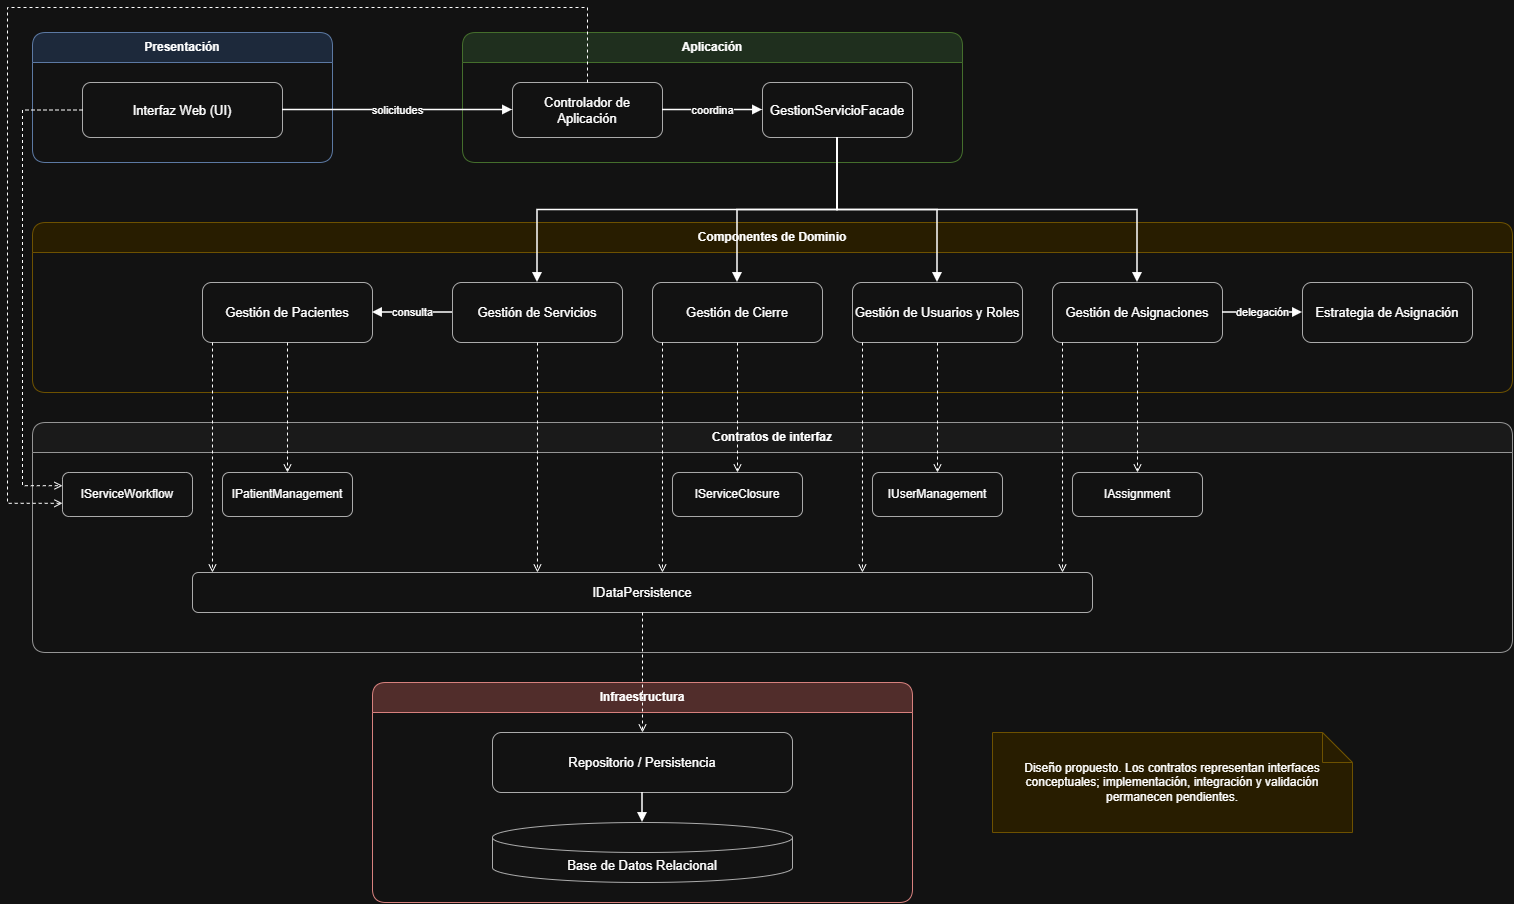

The diagram above was exported from draw.io. Its source (the exported page's mxGraphModel, read from the mxfile embedded in the PNG):
<mxGraphModel dx="2115" dy="937" grid="1" gridSize="10" guides="1" tooltips="1" connect="1" arrows="1" fold="1" page="1" pageScale="1" pageWidth="1600" pageHeight="1000" math="0" shadow="0">
  <root>
    <mxCell id="0" />
    <mxCell id="1" parent="0" />
    <mxCell id="presentation" parent="1" style="swimlane;startSize=30;horizontal=1;rounded=1;whiteSpace=wrap;html=1;fontStyle=1;fillColor=#dae8fc;strokeColor=#6c8ebf;swimlaneFillColor=none;" value="Presentación" vertex="1">
      <mxGeometry height="130" width="300" x="40" y="40" as="geometry" />
    </mxCell>
    <mxCell id="application" parent="1" style="swimlane;startSize=30;horizontal=1;rounded=1;whiteSpace=wrap;html=1;fontStyle=1;fillColor=#d5e8d4;strokeColor=#82b366;swimlaneFillColor=none;" value="Aplicación" vertex="1">
      <mxGeometry height="130" width="500" x="470" y="40" as="geometry" />
    </mxCell>
    <mxCell id="domain" parent="1" style="swimlane;startSize=30;horizontal=1;rounded=1;whiteSpace=wrap;html=1;fontStyle=1;fillColor=#fff2cc;strokeColor=#d6b656;swimlaneFillColor=none;" value="Componentes de Dominio" vertex="1">
      <mxGeometry height="170" width="1480" x="40" y="230" as="geometry" />
    </mxCell>
    <mxCell id="contracts" parent="1" style="swimlane;startSize=30;horizontal=1;rounded=1;whiteSpace=wrap;html=1;fontStyle=1;fillColor=#f5f5f5;strokeColor=#666666;swimlaneFillColor=none;" value="Contratos de interfaz" vertex="1">
      <mxGeometry height="230" width="1480" x="40" y="430" as="geometry" />
    </mxCell>
    <mxCell id="infra" parent="1" style="swimlane;startSize=30;horizontal=1;rounded=1;whiteSpace=wrap;html=1;fontStyle=1;fillColor=#f8cecc;strokeColor=#b85450;swimlaneFillColor=none;" value="Infraestructura" vertex="1">
      <mxGeometry height="220" width="540" x="380" y="690" as="geometry" />
    </mxCell>
    <mxCell id="webui" parent="1" style="rounded=1;whiteSpace=wrap;html=1;fillColor=#ffffff;strokeColor=#4d4d4d;fontSize=13;" value="Interfaz Web (UI)" vertex="1">
      <mxGeometry height="55" width="200" x="90" y="90" as="geometry" />
    </mxCell>
    <mxCell id="controller" parent="1" style="rounded=1;whiteSpace=wrap;html=1;fillColor=#ffffff;strokeColor=#4d4d4d;fontSize=13;" value="Controlador de Aplicación" vertex="1">
      <mxGeometry height="55" width="150" x="520" y="90" as="geometry" />
    </mxCell>
    <mxCell id="facade" parent="1" style="rounded=1;whiteSpace=wrap;html=1;fillColor=#ffffff;strokeColor=#4d4d4d;fontSize=13;" value="GestionServicioFacade" vertex="1">
      <mxGeometry height="55" width="150" x="770" y="90" as="geometry" />
    </mxCell>
    <mxCell id="patient" parent="1" style="rounded=1;whiteSpace=wrap;html=1;fillColor=#ffffff;strokeColor=#4d4d4d;fontSize=13;" value="Gestión de Pacientes" vertex="1">
      <mxGeometry height="60" width="170" x="210" y="290" as="geometry" />
    </mxCell>
    <mxCell id="service" parent="1" style="rounded=1;whiteSpace=wrap;html=1;fillColor=#ffffff;strokeColor=#4d4d4d;fontSize=13;" value="Gestión de Servicios" vertex="1">
      <mxGeometry height="60" width="170" x="460" y="290" as="geometry" />
    </mxCell>
    <mxCell id="closure" parent="1" style="rounded=1;whiteSpace=wrap;html=1;fillColor=#ffffff;strokeColor=#4d4d4d;fontSize=13;" value="Gestión de Cierre" vertex="1">
      <mxGeometry height="60" width="170" x="660" y="290" as="geometry" />
    </mxCell>
    <mxCell id="userrole" parent="1" style="rounded=1;whiteSpace=wrap;html=1;fillColor=#ffffff;strokeColor=#4d4d4d;fontSize=13;" value="Gestión de Usuarios y Roles" vertex="1">
      <mxGeometry height="60" width="170" x="860" y="290" as="geometry" />
    </mxCell>
    <mxCell id="assign" parent="1" style="rounded=1;whiteSpace=wrap;html=1;fillColor=#ffffff;strokeColor=#4d4d4d;fontSize=13;" value="Gestión de Asignaciones" vertex="1">
      <mxGeometry height="60" width="170" x="1060" y="290" as="geometry" />
    </mxCell>
    <mxCell id="strategy" parent="1" style="rounded=1;whiteSpace=wrap;html=1;fillColor=#ffffff;strokeColor=#4d4d4d;fontSize=13;" value="Estrategia de Asignación" vertex="1">
      <mxGeometry height="60" width="170" x="1310" y="290" as="geometry" />
    </mxCell>
    <mxCell id="iw" parent="1" style="rounded=1;whiteSpace=wrap;html=1;fillColor=#ffffff;strokeColor=#4d4d4d;fontSize=12;" value="IServiceWorkflow" vertex="1">
      <mxGeometry height="44" width="130" x="70" y="480" as="geometry" />
    </mxCell>
    <mxCell id="ip" parent="1" style="rounded=1;whiteSpace=wrap;html=1;fillColor=#ffffff;strokeColor=#4d4d4d;fontSize=12;" value="IPatientManagement" vertex="1">
      <mxGeometry height="44" width="130" x="230" y="480" as="geometry" />
    </mxCell>
    <mxCell id="isc" parent="1" style="rounded=1;whiteSpace=wrap;html=1;fillColor=#ffffff;strokeColor=#4d4d4d;fontSize=12;" value="IServiceClosure" vertex="1">
      <mxGeometry height="44" width="130" x="680" y="480" as="geometry" />
    </mxCell>
    <mxCell id="iu" parent="1" style="rounded=1;whiteSpace=wrap;html=1;fillColor=#ffffff;strokeColor=#4d4d4d;fontSize=12;" value="IUserManagement" vertex="1">
      <mxGeometry height="44" width="130" x="880" y="480" as="geometry" />
    </mxCell>
    <mxCell id="ia" parent="1" style="rounded=1;whiteSpace=wrap;html=1;fillColor=#ffffff;strokeColor=#4d4d4d;fontSize=12;" value="IAssignment" vertex="1">
      <mxGeometry height="44" width="130" x="1080" y="480" as="geometry" />
    </mxCell>
    <mxCell id="idp" parent="1" style="rounded=1;whiteSpace=wrap;html=1;fillColor=#ffffff;strokeColor=#4d4d4d;fontSize=13;" value="IDataPersistence" vertex="1">
      <mxGeometry height="40" width="900" x="200" y="580" as="geometry" />
    </mxCell>
    <mxCell id="repo" parent="1" style="rounded=1;whiteSpace=wrap;html=1;fillColor=#ffffff;strokeColor=#4d4d4d;fontSize=13;" value="Repositorio / Persistencia" vertex="1">
      <mxGeometry height="60" width="300" x="500" y="740" as="geometry" />
    </mxCell>
    <mxCell id="db" parent="1" style="shape=cylinder3;boundedLbl=1;whiteSpace=wrap;html=1;fillColor=#ffffff;strokeColor=#4d4d4d;fontSize=13;" value="Base de Datos Relacional" vertex="1">
      <mxGeometry height="60" width="300" x="500" y="830" as="geometry" />
    </mxCell>
    <mxCell id="note" parent="1" style="shape=note;whiteSpace=wrap;html=1;fillColor=#fff2cc;strokeColor=#d6b656;" value="Diseño propuesto. Los contratos representan interfaces conceptuales; implementación, integración y validación permanecen pendientes." vertex="1">
      <mxGeometry height="100" width="360" x="1000" y="740" as="geometry" />
    </mxCell>
    <mxCell id="e1" edge="1" parent="1" source="webui" style="edgeStyle=orthogonalEdgeStyle;rounded=0;html=1;labelBackgroundColor=#ffffff;endArrow=block;endFill=1;strokeWidth=1.5;exitX=1;exitY=0.5;entryX=0;entryY=0.5;" target="controller" value="solicitudes">
      <mxGeometry relative="1" as="geometry" />
    </mxCell>
    <mxCell id="e2" edge="1" parent="1" source="controller" style="edgeStyle=orthogonalEdgeStyle;rounded=0;html=1;labelBackgroundColor=#ffffff;endArrow=block;endFill=1;strokeWidth=1.5;exitX=1;exitY=0.5;entryX=0;entryY=0.5;" target="facade" value="coordina">
      <mxGeometry relative="1" as="geometry" />
    </mxCell>
    <mxCell id="e3" edge="1" parent="1" source="facade" style="edgeStyle=orthogonalEdgeStyle;rounded=0;html=1;labelBackgroundColor=#ffffff;endArrow=block;endFill=1;strokeWidth=1.5;exitX=0.5;exitY=1;entryX=0.5;entryY=0;" target="service" value="">
      <mxGeometry relative="1" as="geometry" />
    </mxCell>
    <mxCell id="e4" edge="1" parent="1" source="facade" style="edgeStyle=orthogonalEdgeStyle;rounded=0;html=1;labelBackgroundColor=#ffffff;endArrow=block;endFill=1;strokeWidth=1.5;exitX=0.5;exitY=1;entryX=0.5;entryY=0;" target="closure" value="">
      <mxGeometry relative="1" as="geometry" />
    </mxCell>
    <mxCell id="e5" edge="1" parent="1" source="facade" style="edgeStyle=orthogonalEdgeStyle;rounded=0;html=1;labelBackgroundColor=#ffffff;endArrow=block;endFill=1;strokeWidth=1.5;exitX=0.5;exitY=1;entryX=0.5;entryY=0;" target="userrole" value="">
      <mxGeometry relative="1" as="geometry" />
    </mxCell>
    <mxCell id="e6" edge="1" parent="1" source="facade" style="edgeStyle=orthogonalEdgeStyle;rounded=0;html=1;labelBackgroundColor=#ffffff;endArrow=block;endFill=1;strokeWidth=1.5;exitX=0.5;exitY=1;entryX=0.5;entryY=0;" target="assign" value="">
      <mxGeometry relative="1" as="geometry" />
    </mxCell>
    <mxCell id="e7" edge="1" parent="1" source="service" style="edgeStyle=orthogonalEdgeStyle;rounded=0;html=1;labelBackgroundColor=#ffffff;endArrow=block;endFill=1;strokeWidth=1.5;exitX=0;exitY=0.5;entryX=1;entryY=0.5;" target="patient" value="consulta">
      <mxGeometry relative="1" as="geometry" />
    </mxCell>
    <mxCell id="e8" edge="1" parent="1" source="assign" style="edgeStyle=orthogonalEdgeStyle;rounded=0;html=1;labelBackgroundColor=#ffffff;endArrow=block;endFill=1;strokeWidth=1.5;exitX=1;exitY=0.5;entryX=0;entryY=0.5;" target="strategy" value="delegación">
      <mxGeometry relative="1" as="geometry" />
    </mxCell>
    <mxCell id="e9" edge="1" parent="1" source="repo" style="edgeStyle=orthogonalEdgeStyle;rounded=0;html=1;labelBackgroundColor=#ffffff;endArrow=block;endFill=1;strokeWidth=1.5;exitX=0.5;exitY=1;entryX=0.5;entryY=0;entryDx=0;entryDy=10;" target="db" value="">
      <mxGeometry relative="1" as="geometry" />
    </mxCell>
    <mxCell id="persist0" edge="1" parent="1" source="patient" style="edgeStyle=orthogonalEdgeStyle;rounded=0;html=1;labelBackgroundColor=#ffffff;dashed=1;endArrow=open;exitX=0.058823529411764705;exitY=1;entryX=0.0222;entryY=0;" target="idp" value="">
      <mxGeometry relative="1" as="geometry" />
    </mxCell>
    <mxCell id="persist1" edge="1" parent="1" source="service" style="edgeStyle=orthogonalEdgeStyle;rounded=0;html=1;labelBackgroundColor=#ffffff;dashed=1;endArrow=open;exitX=0.5;exitY=1;entryX=0.3833;entryY=0;" target="idp" value="">
      <mxGeometry relative="1" as="geometry" />
    </mxCell>
    <mxCell id="persist2" edge="1" parent="1" source="closure" style="edgeStyle=orthogonalEdgeStyle;rounded=0;html=1;labelBackgroundColor=#ffffff;dashed=1;endArrow=open;exitX=0.058823529411764705;exitY=1;entryX=0.5222;entryY=0;" target="idp" value="">
      <mxGeometry relative="1" as="geometry" />
    </mxCell>
    <mxCell id="persist3" edge="1" parent="1" source="userrole" style="edgeStyle=orthogonalEdgeStyle;rounded=0;html=1;labelBackgroundColor=#ffffff;dashed=1;endArrow=open;exitX=0.058823529411764705;exitY=1;entryX=0.7444;entryY=0;" target="idp" value="">
      <mxGeometry relative="1" as="geometry" />
    </mxCell>
    <mxCell id="persist4" edge="1" parent="1" source="assign" style="edgeStyle=orthogonalEdgeStyle;rounded=0;html=1;labelBackgroundColor=#ffffff;dashed=1;endArrow=open;exitX=0.058823529411764705;exitY=1;entryX=0.9667;entryY=0;" target="idp" value="">
      <mxGeometry relative="1" as="geometry" />
    </mxCell>
    <mxCell id="contract0" edge="1" parent="1" source="patient" style="edgeStyle=orthogonalEdgeStyle;rounded=0;html=1;labelBackgroundColor=#ffffff;dashed=1;endArrow=open;exitX=0.5;exitY=1;entryX=0.5;entryY=0;" target="ip" value="">
      <mxGeometry relative="1" as="geometry" />
    </mxCell>
    <mxCell id="contract1" edge="1" parent="1" source="closure" style="edgeStyle=orthogonalEdgeStyle;rounded=0;html=1;labelBackgroundColor=#ffffff;dashed=1;endArrow=open;exitX=0.5;exitY=1;entryX=0.5;entryY=0;" target="isc" value="">
      <mxGeometry relative="1" as="geometry" />
    </mxCell>
    <mxCell id="contract2" edge="1" parent="1" source="assign" style="edgeStyle=orthogonalEdgeStyle;rounded=0;html=1;labelBackgroundColor=#ffffff;dashed=1;endArrow=open;exitX=0.5;exitY=1;entryX=0.5;entryY=0;" target="ia" value="">
      <mxGeometry relative="1" as="geometry" />
    </mxCell>
    <mxCell id="contract3" edge="1" parent="1" source="userrole" style="edgeStyle=orthogonalEdgeStyle;rounded=0;html=1;labelBackgroundColor=#ffffff;dashed=1;endArrow=open;exitX=0.5;exitY=1;entryX=0.5;entryY=0;" target="iu" value="">
      <mxGeometry relative="1" as="geometry" />
    </mxCell>
    <mxCell id="repoContract" edge="1" parent="1" source="idp" style="edgeStyle=orthogonalEdgeStyle;rounded=0;html=1;labelBackgroundColor=#ffffff;dashed=1;endArrow=open;exitX=0.5;exitY=1;entryX=0.5;entryY=0;" target="repo" value="">
      <mxGeometry relative="1" as="geometry" />
    </mxCell>
    <mxCell id="uiContract" edge="1" parent="1" source="webui" style="edgeStyle=orthogonalEdgeStyle;rounded=0;html=1;labelBackgroundColor=#ffffff;dashed=1;endArrow=open;exitX=0;exitY=0.5;entryX=0;entryY=0.3;" target="iw" value="">
      <mxGeometry relative="1" as="geometry">
        <Array as="points">
          <mxPoint x="30" y="117" />
          <mxPoint x="30" y="493" />
        </Array>
      </mxGeometry>
    </mxCell>
    <mxCell id="ctrlContract" edge="1" parent="1" source="controller" style="edgeStyle=orthogonalEdgeStyle;rounded=0;html=1;labelBackgroundColor=#ffffff;dashed=1;endArrow=open;exitX=0.5;exitY=0;entryX=0;entryY=0.7;" target="iw" value="">
      <mxGeometry relative="1" as="geometry">
        <Array as="points">
          <mxPoint x="595" y="15" />
          <mxPoint x="15" y="15" />
          <mxPoint x="15" y="511" />
        </Array>
      </mxGeometry>
    </mxCell>
  </root>
</mxGraphModel>